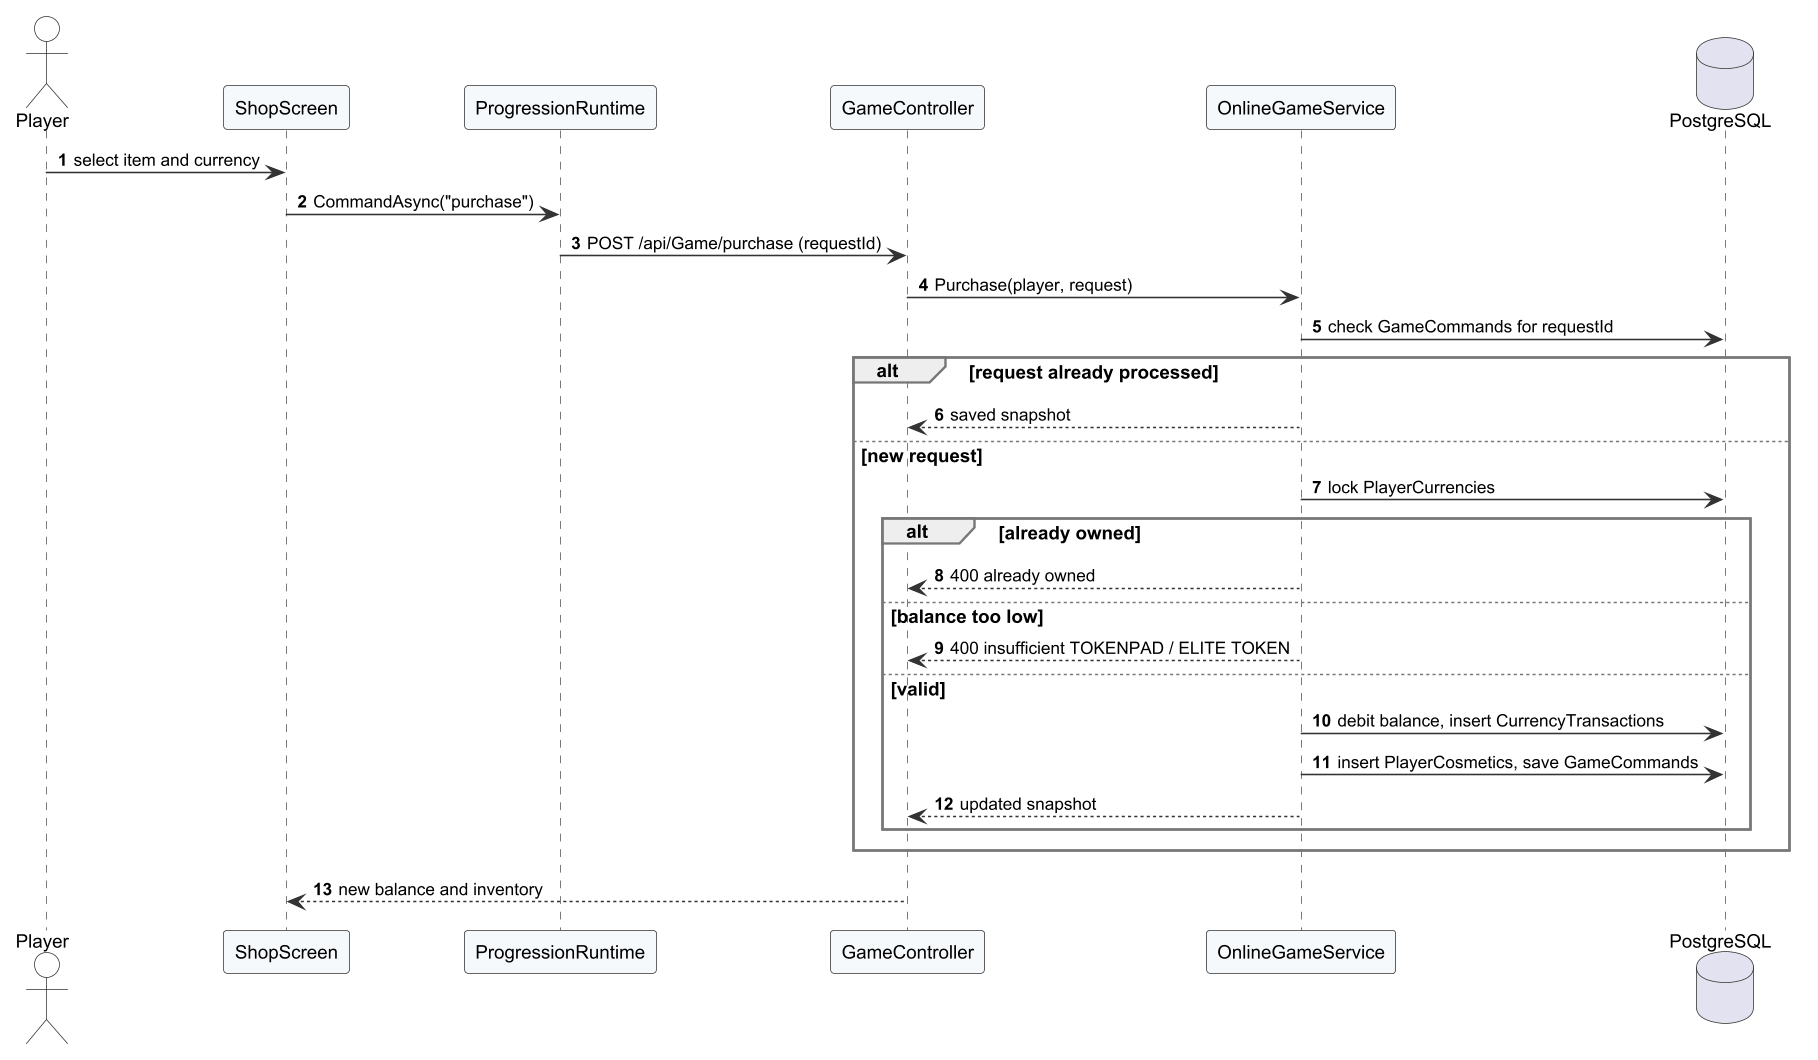

The diagram above was rendered by PlantUML. Its source (embedded in the PNG):
@startuml r4_seq_purchase
!include _style.iuml
autonumber
skinparam responseMessageBelowArrow true

actor Player
participant "ShopScreen" as UI
participant "ProgressionRuntime" as PR
participant "GameController" as C
participant "OnlineGameService" as S
database "PostgreSQL" as DB
Player -> UI : select item and currency
UI -> PR : CommandAsync("purchase")
PR -> C : POST /api/Game/purchase (requestId)
C -> S : Purchase(player, request)
S -> DB : check GameCommands for requestId
alt request already processed
  S --> C : saved snapshot
else new request
  S -> DB : lock PlayerCurrencies
  alt already owned
    S --> C : 400 already owned
  else balance too low
    S --> C : 400 insufficient TOKENPAD / ELITE TOKEN
  else valid
    S -> DB : debit balance, insert CurrencyTransactions
    S -> DB : insert PlayerCosmetics, save GameCommands
    S --> C : updated snapshot
  end
end
C --> UI : new balance and inventory
@enduml